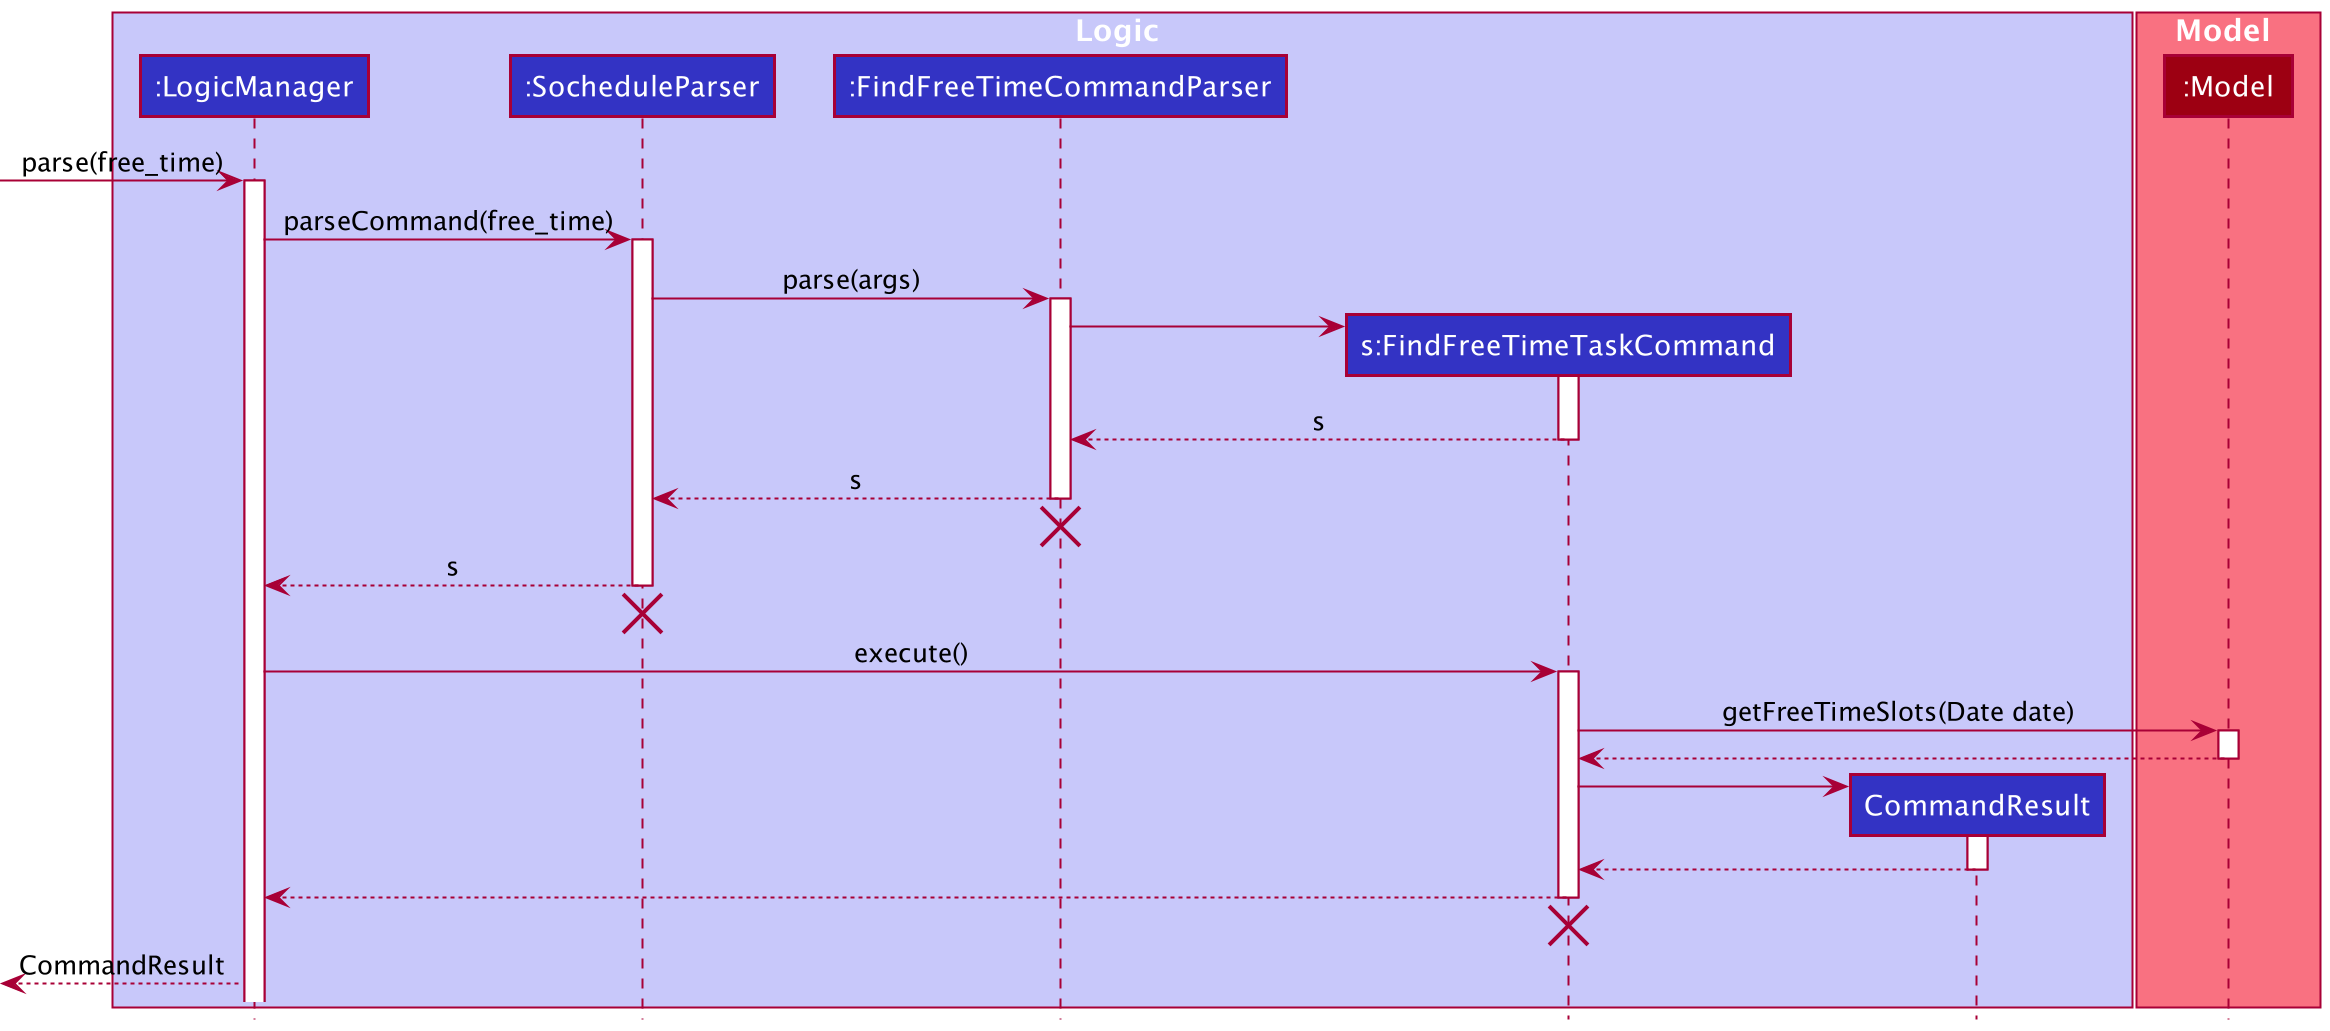

The diagram above was rendered by PlantUML. Its source (embedded in the PNG):
@startuml
!include style.puml

box Logic LOGIC_COLOR_T1
participant ":LogicManager" as LogicManager LOGIC_COLOR
participant ":SocheduleParser" as SocheduleParser LOGIC_COLOR
participant ":FindFreeTimeCommandParser" as FindFreeTimeCommandParser LOGIC_COLOR
participant "s:FindFreeTimeTaskCommand" as FindFreeTimeCommand LOGIC_COLOR
participant "CommandResult" as CommandResult LOGIC_COLOR
end box

box Model MODEL_COLOR_T1
participant ":Model" as Model MODEL_COLOR
end box

[-> LogicManager : parse(free_time)
activate LogicManager

LogicManager -> SocheduleParser : parseCommand(free_time)
activate SocheduleParser

SocheduleParser -> FindFreeTimeCommandParser: parse(args)
activate FindFreeTimeCommandParser

create FindFreeTimeCommand
FindFreeTimeCommandParser -> FindFreeTimeCommand
activate FindFreeTimeCommand
FindFreeTimeCommandParser <--FindFreeTimeCommand : s
deactivate FindFreeTimeCommand

SocheduleParser <--FindFreeTimeCommandParser : s
deactivate FindFreeTimeCommandParser
'Hidden arrow to position the destroy marker below the end of the activation bar.
FindFreeTimeCommandParser -[hidden]->[
destroy FindFreeTimeCommandParser

LogicManager <-- SocheduleParser : s
deactivate SocheduleParser
'Hidden arrow to position the destroy marker below the end of the activation bar.
SocheduleParser -[hidden]->[
destroy SocheduleParser

LogicManager -> FindFreeTimeCommand : execute()
activate FindFreeTimeCommand

FindFreeTimeCommand -> Model : getFreeTimeSlots(Date date)
activate Model
FindFreeTimeCommand <-- Model
deactivate Model

create CommandResult
FindFreeTimeCommand -> CommandResult
activate CommandResult
FindFreeTimeCommand <-- CommandResult
deactivate CommandResult

LogicManager <-- FindFreeTimeCommand
deactivate FindFreeTimeCommand
'Hidden arrow to position the destroy marker below the end of the activation bar.
FindFreeTimeCommand -[hidden]->[
destroy FindFreeTimeCommand

[<-- LogicManager : CommandResult
@enduml